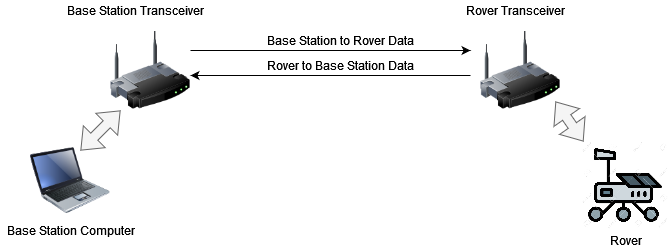

The diagram above was exported from draw.io. Its source (the exported page's mxGraphModel, read from the mxfile embedded in the PNG):
<mxGraphModel dx="1073" dy="752" grid="1" gridSize="10" guides="1" tooltips="1" connect="1" arrows="1" fold="1" page="1" pageScale="1" pageWidth="2339" pageHeight="3300" math="0" shadow="0">
  <root>
    <mxCell id="0" />
    <mxCell id="1" parent="0" />
    <mxCell id="2" value="" style="image;html=1;image=img/lib/clip_art/computers/Laptop_128x128.png" vertex="1" parent="1">
      <mxGeometry x="240" y="210" width="80" height="80" as="geometry" />
    </mxCell>
    <mxCell id="3" value="" style="image;html=1;image=img/lib/clip_art/networking/Wireless_Router_128x128.png" vertex="1" parent="1">
      <mxGeometry x="320" y="100" width="80" height="80" as="geometry" />
    </mxCell>
    <mxCell id="4" value="" style="shape=image;verticalLabelPosition=bottom;labelBackgroundColor=default;verticalAlign=top;aspect=fixed;imageAspect=0;image=https://previews.123rf.com/images/get4net/get4net1902/get4net190201645/116217536-robot-rover-su-marte.jpg;" vertex="1" parent="1">
      <mxGeometry x="790" y="210" width="90" height="90" as="geometry" />
    </mxCell>
    <mxCell id="5" value="" style="image;html=1;image=img/lib/clip_art/networking/Wireless_Router_128x128.png" vertex="1" parent="1">
      <mxGeometry x="690" y="100" width="80" height="80" as="geometry" />
    </mxCell>
    <mxCell id="6" value="" style="endArrow=classic;html=1;rounded=0;" edge="1" parent="1">
      <mxGeometry width="50" height="50" relative="1" as="geometry">
        <mxPoint x="400" y="120" as="sourcePoint" />
        <mxPoint x="680" y="120" as="targetPoint" />
      </mxGeometry>
    </mxCell>
    <mxCell id="7" value="Base Station to Rover Data" style="text;html=1;align=center;verticalAlign=middle;resizable=0;points=[];autosize=1;strokeColor=none;fillColor=none;" vertex="1" parent="1">
      <mxGeometry x="470" y="100" width="160" height="20" as="geometry" />
    </mxCell>
    <mxCell id="8" value="" style="endArrow=classic;html=1;rounded=0;" edge="1" parent="1">
      <mxGeometry width="50" height="50" relative="1" as="geometry">
        <mxPoint x="680" y="145" as="sourcePoint" />
        <mxPoint x="400" y="145" as="targetPoint" />
      </mxGeometry>
    </mxCell>
    <mxCell id="9" value="Rover to Base Station Data" style="text;html=1;align=center;verticalAlign=middle;resizable=0;points=[];autosize=1;strokeColor=none;fillColor=none;" vertex="1" parent="1">
      <mxGeometry x="470" y="125" width="160" height="20" as="geometry" />
    </mxCell>
    <mxCell id="10" value="" style="shape=flexArrow;endArrow=classic;startArrow=classic;html=1;rounded=0;fillColor=#f5f5f5;strokeColor=#666666;" edge="1" parent="1">
      <mxGeometry width="100" height="100" relative="1" as="geometry">
        <mxPoint x="290" y="220" as="sourcePoint" />
        <mxPoint x="330" y="180" as="targetPoint" />
      </mxGeometry>
    </mxCell>
    <mxCell id="11" value="" style="shape=flexArrow;endArrow=classic;startArrow=classic;html=1;rounded=0;fillColor=#f5f5f5;strokeColor=#666666;" edge="1" parent="1">
      <mxGeometry width="100" height="100" relative="1" as="geometry">
        <mxPoint x="793" y="211" as="sourcePoint" />
        <mxPoint x="765" y="171" as="targetPoint" />
      </mxGeometry>
    </mxCell>
    <mxCell id="12" value="Base Station Computer" style="text;html=1;align=center;verticalAlign=middle;resizable=0;points=[];autosize=1;strokeColor=none;fillColor=none;" vertex="1" parent="1">
      <mxGeometry x="210" y="290" width="140" height="20" as="geometry" />
    </mxCell>
    <mxCell id="13" value="Rover" style="text;html=1;align=center;verticalAlign=middle;resizable=0;points=[];autosize=1;strokeColor=none;fillColor=none;" vertex="1" parent="1">
      <mxGeometry x="810" y="300" width="50" height="20" as="geometry" />
    </mxCell>
    <mxCell id="14" value="Base Station Transceiver" style="text;html=1;align=center;verticalAlign=middle;resizable=0;points=[];autosize=1;strokeColor=none;fillColor=none;" vertex="1" parent="1">
      <mxGeometry x="270" y="70" width="150" height="20" as="geometry" />
    </mxCell>
    <mxCell id="15" value="Rover Transceiver" style="text;html=1;align=center;verticalAlign=middle;resizable=0;points=[];autosize=1;strokeColor=none;fillColor=none;" vertex="1" parent="1">
      <mxGeometry x="670" y="70" width="110" height="20" as="geometry" />
    </mxCell>
  </root>
</mxGraphModel>